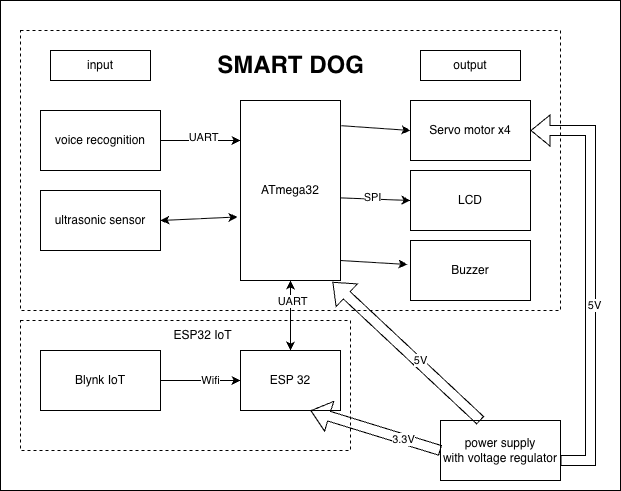

The diagram above was exported from draw.io. Its source (the exported page's mxGraphModel, read from the mxfile embedded in the PNG):
<mxGraphModel dx="880" dy="554" grid="1" gridSize="10" guides="1" tooltips="1" connect="1" arrows="1" fold="1" page="1" pageScale="1" pageWidth="827" pageHeight="1169" math="0" shadow="0">
  <root>
    <mxCell id="0" />
    <mxCell id="1" parent="0" />
    <mxCell id="KxEIMxafX7VWEvEMO7C--71" value="" style="rounded=0;whiteSpace=wrap;html=1;" parent="1" vertex="1">
      <mxGeometry x="150" width="620" height="490" as="geometry" />
    </mxCell>
    <mxCell id="KxEIMxafX7VWEvEMO7C--43" value="" style="rounded=0;whiteSpace=wrap;html=1;dashed=1;" parent="1" vertex="1">
      <mxGeometry x="170" y="320" width="330" height="130" as="geometry" />
    </mxCell>
    <mxCell id="KxEIMxafX7VWEvEMO7C--41" value="" style="rounded=0;whiteSpace=wrap;html=1;dashed=1;" parent="1" vertex="1">
      <mxGeometry x="170" y="30" width="540" height="280" as="geometry" />
    </mxCell>
    <mxCell id="KxEIMxafX7VWEvEMO7C--1" value="ATmega32" style="rounded=0;whiteSpace=wrap;html=1;" parent="1" vertex="1">
      <mxGeometry x="390" y="100" width="100" height="180" as="geometry" />
    </mxCell>
    <mxCell id="KxEIMxafX7VWEvEMO7C--2" value="input" style="rounded=0;whiteSpace=wrap;html=1;" parent="1" vertex="1">
      <mxGeometry x="200" y="50" width="100" height="30" as="geometry" />
    </mxCell>
    <mxCell id="KxEIMxafX7VWEvEMO7C--3" value="voice recognition" style="rounded=0;whiteSpace=wrap;html=1;" parent="1" vertex="1">
      <mxGeometry x="190" y="110" width="120" height="60" as="geometry" />
    </mxCell>
    <mxCell id="KxEIMxafX7VWEvEMO7C--4" value="ultrasonic sensor" style="rounded=0;whiteSpace=wrap;html=1;" parent="1" vertex="1">
      <mxGeometry x="190" y="190" width="120" height="60" as="geometry" />
    </mxCell>
    <mxCell id="KxEIMxafX7VWEvEMO7C--5" value="Blynk IoT" style="rounded=0;whiteSpace=wrap;html=1;" parent="1" vertex="1">
      <mxGeometry x="190" y="350" width="120" height="60" as="geometry" />
    </mxCell>
    <mxCell id="KxEIMxafX7VWEvEMO7C--6" value="ESP 32" style="rounded=0;whiteSpace=wrap;html=1;" parent="1" vertex="1">
      <mxGeometry x="390" y="350" width="100" height="60" as="geometry" />
    </mxCell>
    <mxCell id="KxEIMxafX7VWEvEMO7C--7" value="Servo motor x4" style="rounded=0;whiteSpace=wrap;html=1;" parent="1" vertex="1">
      <mxGeometry x="560" y="100" width="120" height="60" as="geometry" />
    </mxCell>
    <mxCell id="KxEIMxafX7VWEvEMO7C--8" value="LCD" style="rounded=0;whiteSpace=wrap;html=1;" parent="1" vertex="1">
      <mxGeometry x="560" y="170" width="120" height="60" as="geometry" />
    </mxCell>
    <mxCell id="KxEIMxafX7VWEvEMO7C--9" value="Buzzer" style="rounded=0;whiteSpace=wrap;html=1;" parent="1" vertex="1">
      <mxGeometry x="560" y="240" width="120" height="60" as="geometry" />
    </mxCell>
    <mxCell id="KxEIMxafX7VWEvEMO7C--10" value="output" style="rounded=0;whiteSpace=wrap;html=1;" parent="1" vertex="1">
      <mxGeometry x="570" y="50" width="100" height="30" as="geometry" />
    </mxCell>
    <mxCell id="KxEIMxafX7VWEvEMO7C--11" value="power supply&lt;div&gt;with voltage regulator&lt;/div&gt;" style="rounded=0;whiteSpace=wrap;html=1;" parent="1" vertex="1">
      <mxGeometry x="590" y="420" width="120" height="60" as="geometry" />
    </mxCell>
    <mxCell id="KxEIMxafX7VWEvEMO7C--13" value="" style="endArrow=classic;html=1;rounded=0;exitX=1;exitY=0.5;exitDx=0;exitDy=0;" parent="1" source="KxEIMxafX7VWEvEMO7C--3" edge="1">
      <mxGeometry width="50" height="50" relative="1" as="geometry">
        <mxPoint x="310" y="170" as="sourcePoint" />
        <mxPoint x="390" y="140" as="targetPoint" />
      </mxGeometry>
    </mxCell>
    <mxCell id="KxEIMxafX7VWEvEMO7C--73" value="UART" style="edgeLabel;html=1;align=center;verticalAlign=middle;resizable=0;points=[];" parent="KxEIMxafX7VWEvEMO7C--13" vertex="1" connectable="0">
      <mxGeometry x="0.0375" y="4" relative="1" as="geometry">
        <mxPoint as="offset" />
      </mxGeometry>
    </mxCell>
    <mxCell id="KxEIMxafX7VWEvEMO7C--15" value="" style="endArrow=classic;html=1;rounded=0;entryX=0;entryY=0.5;entryDx=0;entryDy=0;exitX=1;exitY=0.5;exitDx=0;exitDy=0;" parent="1" source="KxEIMxafX7VWEvEMO7C--5" target="KxEIMxafX7VWEvEMO7C--6" edge="1">
      <mxGeometry width="50" height="50" relative="1" as="geometry">
        <mxPoint x="310" y="370" as="sourcePoint" />
        <mxPoint x="360" y="320" as="targetPoint" />
      </mxGeometry>
    </mxCell>
    <mxCell id="KxEIMxafX7VWEvEMO7C--44" value="Wifi" style="edgeLabel;html=1;align=center;verticalAlign=middle;resizable=0;points=[];" parent="KxEIMxafX7VWEvEMO7C--15" vertex="1" connectable="0">
      <mxGeometry x="0.2286" y="1" relative="1" as="geometry">
        <mxPoint as="offset" />
      </mxGeometry>
    </mxCell>
    <mxCell id="KxEIMxafX7VWEvEMO7C--16" value="" style="endArrow=classic;html=1;rounded=0;entryX=0;entryY=0.5;entryDx=0;entryDy=0;exitX=1.01;exitY=0.14;exitDx=0;exitDy=0;exitPerimeter=0;" parent="1" source="KxEIMxafX7VWEvEMO7C--1" target="KxEIMxafX7VWEvEMO7C--7" edge="1">
      <mxGeometry width="50" height="50" relative="1" as="geometry">
        <mxPoint x="490" y="170" as="sourcePoint" />
        <mxPoint x="540" y="120" as="targetPoint" />
      </mxGeometry>
    </mxCell>
    <mxCell id="KxEIMxafX7VWEvEMO7C--17" value="" style="endArrow=classic;html=1;rounded=0;entryX=0;entryY=0.5;entryDx=0;entryDy=0;exitX=1;exitY=0.541;exitDx=0;exitDy=0;exitPerimeter=0;" parent="1" source="KxEIMxafX7VWEvEMO7C--1" target="KxEIMxafX7VWEvEMO7C--8" edge="1">
      <mxGeometry width="50" height="50" relative="1" as="geometry">
        <mxPoint x="493" y="240" as="sourcePoint" />
        <mxPoint x="440" y="230" as="targetPoint" />
        <Array as="points" />
      </mxGeometry>
    </mxCell>
    <mxCell id="KxEIMxafX7VWEvEMO7C--72" value="SPI" style="edgeLabel;html=1;align=center;verticalAlign=middle;resizable=0;points=[];" parent="KxEIMxafX7VWEvEMO7C--17" vertex="1" connectable="0">
      <mxGeometry x="-0.1017" y="2" relative="1" as="geometry">
        <mxPoint as="offset" />
      </mxGeometry>
    </mxCell>
    <mxCell id="KxEIMxafX7VWEvEMO7C--19" value="" style="endArrow=classic;html=1;rounded=0;entryX=-0.025;entryY=0.4;entryDx=0;entryDy=0;entryPerimeter=0;" parent="1" target="KxEIMxafX7VWEvEMO7C--9" edge="1">
      <mxGeometry width="50" height="50" relative="1" as="geometry">
        <mxPoint x="490" y="260" as="sourcePoint" />
        <mxPoint x="540" y="210" as="targetPoint" />
      </mxGeometry>
    </mxCell>
    <mxCell id="KxEIMxafX7VWEvEMO7C--21" value="" style="endArrow=classic;startArrow=classic;html=1;rounded=0;entryX=-0.03;entryY=0.647;entryDx=0;entryDy=0;entryPerimeter=0;" parent="1" target="KxEIMxafX7VWEvEMO7C--1" edge="1">
      <mxGeometry width="50" height="50" relative="1" as="geometry">
        <mxPoint x="310" y="220" as="sourcePoint" />
        <mxPoint x="360" y="170" as="targetPoint" />
      </mxGeometry>
    </mxCell>
    <mxCell id="KxEIMxafX7VWEvEMO7C--42" value="SMART DOG" style="text;strokeColor=none;fillColor=none;html=1;fontSize=24;fontStyle=1;verticalAlign=middle;align=center;" parent="1" vertex="1">
      <mxGeometry x="390" y="45" width="100" height="40" as="geometry" />
    </mxCell>
    <mxCell id="KxEIMxafX7VWEvEMO7C--45" value="ESP32 IoT" style="text;html=1;whiteSpace=wrap;strokeColor=none;fillColor=none;align=center;verticalAlign=middle;rounded=0;" parent="1" vertex="1">
      <mxGeometry x="310" y="320" width="85" height="30" as="geometry" />
    </mxCell>
    <mxCell id="KxEIMxafX7VWEvEMO7C--50" value="" style="shape=flexArrow;endArrow=classic;html=1;rounded=0;entryX=0.92;entryY=1.008;entryDx=0;entryDy=0;entryPerimeter=0;" parent="1" target="KxEIMxafX7VWEvEMO7C--1" edge="1">
      <mxGeometry width="50" height="50" relative="1" as="geometry">
        <mxPoint x="630" y="420" as="sourcePoint" />
        <mxPoint x="680" y="370" as="targetPoint" />
        <Array as="points" />
      </mxGeometry>
    </mxCell>
    <mxCell id="KxEIMxafX7VWEvEMO7C--57" value="5V" style="edgeLabel;html=1;align=center;verticalAlign=middle;resizable=0;points=[];" parent="KxEIMxafX7VWEvEMO7C--50" vertex="1" connectable="0">
      <mxGeometry x="-0.1581" y="-3" relative="1" as="geometry">
        <mxPoint as="offset" />
      </mxGeometry>
    </mxCell>
    <mxCell id="KxEIMxafX7VWEvEMO7C--51" value="" style="shape=flexArrow;endArrow=classic;html=1;rounded=0;exitX=0;exitY=0.5;exitDx=0;exitDy=0;" parent="1" source="KxEIMxafX7VWEvEMO7C--11" edge="1">
      <mxGeometry width="50" height="50" relative="1" as="geometry">
        <mxPoint x="410" y="460" as="sourcePoint" />
        <mxPoint x="460" y="410" as="targetPoint" />
      </mxGeometry>
    </mxCell>
    <mxCell id="KxEIMxafX7VWEvEMO7C--56" value="3.3V" style="edgeLabel;html=1;align=center;verticalAlign=middle;resizable=0;points=[];" parent="KxEIMxafX7VWEvEMO7C--51" vertex="1" connectable="0">
      <mxGeometry x="-0.4236" relative="1" as="geometry">
        <mxPoint as="offset" />
      </mxGeometry>
    </mxCell>
    <mxCell id="KxEIMxafX7VWEvEMO7C--55" value="" style="shape=flexArrow;endArrow=classic;html=1;rounded=0;entryX=1;entryY=0.5;entryDx=0;entryDy=0;" parent="1" target="KxEIMxafX7VWEvEMO7C--7" edge="1">
      <mxGeometry width="50" height="50" relative="1" as="geometry">
        <mxPoint x="710" y="460" as="sourcePoint" />
        <mxPoint x="760" y="410" as="targetPoint" />
        <Array as="points">
          <mxPoint x="740" y="460" />
          <mxPoint x="740" y="290" />
          <mxPoint x="740" y="130" />
        </Array>
      </mxGeometry>
    </mxCell>
    <mxCell id="KxEIMxafX7VWEvEMO7C--58" value="5V" style="edgeLabel;html=1;align=center;verticalAlign=middle;resizable=0;points=[];" parent="KxEIMxafX7VWEvEMO7C--55" vertex="1" connectable="0">
      <mxGeometry x="-0.1161" y="-3" relative="1" as="geometry">
        <mxPoint as="offset" />
      </mxGeometry>
    </mxCell>
    <mxCell id="KxEIMxafX7VWEvEMO7C--60" value="" style="endArrow=classic;startArrow=classic;html=1;rounded=0;entryX=0.5;entryY=1;entryDx=0;entryDy=0;exitX=0.5;exitY=0;exitDx=0;exitDy=0;" parent="1" source="KxEIMxafX7VWEvEMO7C--6" target="KxEIMxafX7VWEvEMO7C--1" edge="1">
      <mxGeometry width="50" height="50" relative="1" as="geometry">
        <mxPoint x="430" y="350" as="sourcePoint" />
        <mxPoint x="480" y="300" as="targetPoint" />
      </mxGeometry>
    </mxCell>
    <mxCell id="43nI0DDXUDns40NaUQCL-1" value="UART" style="edgeLabel;html=1;align=center;verticalAlign=middle;resizable=0;points=[];" vertex="1" connectable="0" parent="KxEIMxafX7VWEvEMO7C--60">
      <mxGeometry x="0.4286" y="-1" relative="1" as="geometry">
        <mxPoint as="offset" />
      </mxGeometry>
    </mxCell>
  </root>
</mxGraphModel>